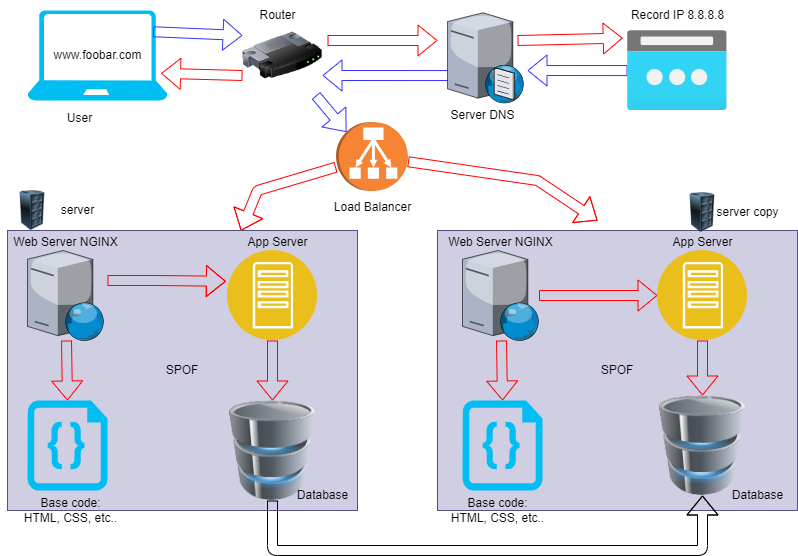

The diagram above was exported from draw.io. Its source (the exported page's mxGraphModel, read from the mxfile embedded in the PNG):
<mxGraphModel dx="832" dy="469" grid="1" gridSize="10" guides="1" tooltips="1" connect="1" arrows="1" fold="1" page="1" pageScale="1" pageWidth="827" pageHeight="1169" background="#ffffff" math="0" shadow="0">
  <root>
    <mxCell id="0" />
    <mxCell id="1" parent="0" />
    <mxCell id="2" value="" style="verticalLabelPosition=bottom;html=1;verticalAlign=top;align=center;strokeColor=none;fillColor=#00BEF2;shape=mxgraph.azure.laptop;pointerEvents=1;" vertex="1" parent="1">
      <mxGeometry x="30" y="20" width="140" height="90" as="geometry" />
    </mxCell>
    <mxCell id="40" style="edgeStyle=none;shape=flexArrow;html=1;strokeColor=#3333FF;fontColor=#000000;exitX=0.897;exitY=0.236;exitDx=0;exitDy=0;exitPerimeter=0;entryX=0;entryY=0.25;entryDx=0;entryDy=0;" edge="1" parent="1" source="2" target="6">
      <mxGeometry relative="1" as="geometry" />
    </mxCell>
    <mxCell id="4" value="www.foobar.com" style="text;html=1;align=center;verticalAlign=middle;resizable=0;points=[];autosize=1;strokeColor=none;fillColor=none;fontColor=#000000;" vertex="1" parent="1">
      <mxGeometry x="45" y="50" width="110" height="30" as="geometry" />
    </mxCell>
    <mxCell id="34" style="edgeStyle=none;shape=flexArrow;html=1;entryX=0.667;entryY=0.001;entryDx=0;entryDy=0;entryPerimeter=0;strokeColor=#FF0000;fontColor=#000000;" edge="1" parent="1" source="5" target="9">
      <mxGeometry relative="1" as="geometry">
        <Array as="points">
          <mxPoint x="260" y="200" />
        </Array>
      </mxGeometry>
    </mxCell>
    <mxCell id="35" style="edgeStyle=none;shape=flexArrow;html=1;strokeColor=#FF0000;fontColor=#000000;" edge="1" parent="1" source="5">
      <mxGeometry relative="1" as="geometry">
        <mxPoint x="600" y="230" as="targetPoint" />
        <Array as="points">
          <mxPoint x="540" y="190" />
        </Array>
      </mxGeometry>
    </mxCell>
    <mxCell id="5" value="" style="outlineConnect=0;dashed=0;verticalLabelPosition=bottom;verticalAlign=top;align=center;html=1;shape=mxgraph.aws3.classic_load_balancer;fillColor=#F58534;gradientColor=none;fontColor=#000000;rotation=90;" vertex="1" parent="1">
      <mxGeometry x="340" y="130" width="69" height="72" as="geometry" />
    </mxCell>
    <mxCell id="39" style="edgeStyle=none;shape=flexArrow;html=1;entryX=0.145;entryY=0.855;entryDx=0;entryDy=0;entryPerimeter=0;strokeColor=#3333FF;fontColor=#000000;" edge="1" parent="1" source="6" target="5">
      <mxGeometry relative="1" as="geometry" />
    </mxCell>
    <mxCell id="42" style="edgeStyle=none;shape=flexArrow;html=1;strokeColor=#FF0000;fontColor=#000000;" edge="1" parent="1">
      <mxGeometry relative="1" as="geometry">
        <mxPoint x="330" y="50" as="sourcePoint" />
        <mxPoint x="440" y="50" as="targetPoint" />
      </mxGeometry>
    </mxCell>
    <mxCell id="43" style="edgeStyle=none;shape=flexArrow;html=1;entryX=0.954;entryY=0.698;entryDx=0;entryDy=0;entryPerimeter=0;strokeColor=#FF0000;fontColor=#000000;exitX=0;exitY=0.75;exitDx=0;exitDy=0;" edge="1" parent="1" source="6" target="2">
      <mxGeometry relative="1" as="geometry" />
    </mxCell>
    <mxCell id="6" value="" style="image;html=1;image=img/lib/clip_art/networking/Router_128x128.png;fontColor=#000000;" vertex="1" parent="1">
      <mxGeometry x="245" y="25" width="80" height="80" as="geometry" />
    </mxCell>
    <mxCell id="36" style="edgeStyle=none;shape=flexArrow;html=1;entryX=-0.048;entryY=0.092;entryDx=0;entryDy=0;entryPerimeter=0;strokeColor=#FF0000;fontColor=#000000;" edge="1" parent="1" target="8">
      <mxGeometry relative="1" as="geometry">
        <mxPoint x="520" y="50" as="sourcePoint" />
      </mxGeometry>
    </mxCell>
    <mxCell id="38" style="edgeStyle=none;shape=flexArrow;html=1;entryX=1;entryY=0.75;entryDx=0;entryDy=0;strokeColor=#3333FF;fontColor=#000000;exitX=0.131;exitY=0.703;exitDx=0;exitDy=0;exitPerimeter=0;" edge="1" parent="1" source="7" target="6">
      <mxGeometry relative="1" as="geometry">
        <mxPoint x="440" y="85" as="sourcePoint" />
      </mxGeometry>
    </mxCell>
    <mxCell id="7" value="" style="verticalLabelPosition=bottom;sketch=0;aspect=fixed;html=1;verticalAlign=top;strokeColor=none;align=center;outlineConnect=0;shape=mxgraph.citrix.dns_server;fontColor=#000000;" vertex="1" parent="1">
      <mxGeometry x="450" y="20" width="76.5" height="92.5" as="geometry" />
    </mxCell>
    <mxCell id="37" style="edgeStyle=none;shape=flexArrow;html=1;strokeColor=#3333FF;fontColor=#000000;" edge="1" parent="1" source="8">
      <mxGeometry relative="1" as="geometry">
        <mxPoint x="530" y="80" as="targetPoint" />
      </mxGeometry>
    </mxCell>
    <mxCell id="8" value="" style="aspect=fixed;html=1;points=[];align=center;image;fontSize=12;image=img/lib/azure2/networking/Public_IP_Addresses.svg;fontColor=#000000;" vertex="1" parent="1">
      <mxGeometry x="630" y="40.25" width="99.69" height="79.75" as="geometry" />
    </mxCell>
    <mxCell id="9" value="SPOF" style="rounded=0;whiteSpace=wrap;html=1;fillColor=#d0cee2;strokeColor=#56517e;" vertex="1" parent="1">
      <mxGeometry x="10" y="240" width="350" height="280" as="geometry" />
    </mxCell>
    <mxCell id="10" value="SPOF" style="rounded=0;whiteSpace=wrap;html=1;fillColor=#d0cee2;strokeColor=#56517e;" vertex="1" parent="1">
      <mxGeometry x="440" y="240" width="360" height="280" as="geometry" />
    </mxCell>
    <mxCell id="12" value="" style="edgeStyle=none;html=1;fontColor=#000000;" edge="1" parent="1" source="11" target="9">
      <mxGeometry relative="1" as="geometry" />
    </mxCell>
    <mxCell id="11" value="" style="image;html=1;image=img/lib/clip_art/computers/Server_Rack_128x128.png;fontColor=#000000;" vertex="1" parent="1">
      <mxGeometry x="10" y="200" width="50" height="40" as="geometry" />
    </mxCell>
    <mxCell id="13" value="server" style="text;html=1;align=center;verticalAlign=middle;resizable=0;points=[];autosize=1;strokeColor=none;fillColor=none;fontColor=#000000;" vertex="1" parent="1">
      <mxGeometry x="50" y="205" width="60" height="30" as="geometry" />
    </mxCell>
    <mxCell id="16" value="" style="image;html=1;image=img/lib/clip_art/computers/Server_Rack_128x128.png;fontColor=#000000;" vertex="1" parent="1">
      <mxGeometry x="680" y="202" width="50" height="40" as="geometry" />
    </mxCell>
    <mxCell id="17" value="server copy" style="text;html=1;align=center;verticalAlign=middle;resizable=0;points=[];autosize=1;strokeColor=none;fillColor=none;fontColor=#000000;" vertex="1" parent="1">
      <mxGeometry x="705" y="207" width="90" height="30" as="geometry" />
    </mxCell>
    <mxCell id="26" style="edgeStyle=none;html=1;entryX=-0.018;entryY=0.342;entryDx=0;entryDy=0;fontColor=#000000;entryPerimeter=0;shape=flexArrow;strokeColor=#FF0000;" edge="1" parent="1" target="20">
      <mxGeometry relative="1" as="geometry">
        <Array as="points">
          <mxPoint x="160" y="290" />
        </Array>
        <mxPoint x="110" y="290" as="sourcePoint" />
      </mxGeometry>
    </mxCell>
    <mxCell id="29" style="edgeStyle=none;shape=flexArrow;html=1;entryX=0.5;entryY=0;entryDx=0;entryDy=0;entryPerimeter=0;strokeColor=#FF0000;fontColor=#000000;" edge="1" parent="1" source="18" target="22">
      <mxGeometry relative="1" as="geometry" />
    </mxCell>
    <mxCell id="18" value="" style="verticalLabelPosition=bottom;sketch=0;aspect=fixed;html=1;verticalAlign=top;strokeColor=none;align=center;outlineConnect=0;shape=mxgraph.citrix.web_server;fontColor=#000000;" vertex="1" parent="1">
      <mxGeometry x="30" y="260" width="76.5" height="90" as="geometry" />
    </mxCell>
    <mxCell id="31" style="edgeStyle=none;shape=flexArrow;html=1;entryX=0.5;entryY=0;entryDx=0;entryDy=0;entryPerimeter=0;strokeColor=#FF0000;fontColor=#000000;" edge="1" parent="1" source="19" target="23">
      <mxGeometry relative="1" as="geometry" />
    </mxCell>
    <mxCell id="32" style="edgeStyle=none;shape=flexArrow;html=1;strokeColor=#FF0000;fontColor=#000000;" edge="1" parent="1" source="19" target="21">
      <mxGeometry relative="1" as="geometry" />
    </mxCell>
    <mxCell id="19" value="" style="verticalLabelPosition=bottom;sketch=0;aspect=fixed;html=1;verticalAlign=top;strokeColor=none;align=center;outlineConnect=0;shape=mxgraph.citrix.web_server;fontColor=#000000;" vertex="1" parent="1">
      <mxGeometry x="465" y="260" width="76.5" height="90" as="geometry" />
    </mxCell>
    <mxCell id="28" style="edgeStyle=none;html=1;entryX=0.5;entryY=0;entryDx=0;entryDy=0;fontColor=#000000;shape=flexArrow;strokeColor=#FF0000;" edge="1" parent="1" source="20" target="24">
      <mxGeometry relative="1" as="geometry" />
    </mxCell>
    <mxCell id="20" value="" style="aspect=fixed;perimeter=ellipsePerimeter;html=1;align=center;shadow=0;dashed=0;fontColor=#4277BB;labelBackgroundColor=#ffffff;fontSize=12;spacingTop=3;image;image=img/lib/ibm/applications/app_server.svg;" vertex="1" parent="1">
      <mxGeometry x="230" y="260" width="90" height="90" as="geometry" />
    </mxCell>
    <mxCell id="33" style="edgeStyle=none;shape=flexArrow;html=1;entryX=0.5;entryY=0;entryDx=0;entryDy=0;strokeColor=#FF0000;fontColor=#000000;" edge="1" parent="1" source="21" target="25">
      <mxGeometry relative="1" as="geometry" />
    </mxCell>
    <mxCell id="21" value="" style="aspect=fixed;perimeter=ellipsePerimeter;html=1;align=center;shadow=0;dashed=0;fontColor=#4277BB;labelBackgroundColor=#ffffff;fontSize=12;spacingTop=3;image;image=img/lib/ibm/applications/app_server.svg;" vertex="1" parent="1">
      <mxGeometry x="660" y="260" width="90" height="90" as="geometry" />
    </mxCell>
    <mxCell id="22" value="" style="verticalLabelPosition=bottom;html=1;verticalAlign=top;align=center;strokeColor=none;fillColor=#00BEF2;shape=mxgraph.azure.code_file;pointerEvents=1;fontColor=#000000;" vertex="1" parent="1">
      <mxGeometry x="30" y="410" width="80" height="90" as="geometry" />
    </mxCell>
    <mxCell id="23" value="" style="verticalLabelPosition=bottom;html=1;verticalAlign=top;align=center;strokeColor=none;fillColor=#00BEF2;shape=mxgraph.azure.code_file;pointerEvents=1;fontColor=#000000;" vertex="1" parent="1">
      <mxGeometry x="465" y="410" width="80" height="90" as="geometry" />
    </mxCell>
    <mxCell id="30" style="edgeStyle=none;shape=flexArrow;html=1;strokeColor=#000000;fontColor=#000000;entryX=0.5;entryY=1;entryDx=0;entryDy=0;" edge="1" parent="1" source="24" target="25">
      <mxGeometry relative="1" as="geometry">
        <mxPoint x="720" y="560" as="targetPoint" />
        <Array as="points">
          <mxPoint x="275" y="560" />
          <mxPoint x="705" y="560" />
        </Array>
      </mxGeometry>
    </mxCell>
    <mxCell id="24" value="" style="image;html=1;image=img/lib/clip_art/computers/Database_128x128.png;fontColor=#000000;" vertex="1" parent="1">
      <mxGeometry x="225" y="410" width="100" height="100" as="geometry" />
    </mxCell>
    <mxCell id="25" value="" style="image;html=1;image=img/lib/clip_art/computers/Database_128x128.png;fontColor=#000000;" vertex="1" parent="1">
      <mxGeometry x="655" y="405" width="100" height="100" as="geometry" />
    </mxCell>
    <mxCell id="44" value="User" style="text;html=1;align=center;verticalAlign=middle;resizable=0;points=[];autosize=1;strokeColor=none;fillColor=none;fontColor=#000000;" vertex="1" parent="1">
      <mxGeometry x="56.5" y="112.5" width="50" height="30" as="geometry" />
    </mxCell>
    <mxCell id="45" value="Router" style="text;html=1;align=center;verticalAlign=middle;resizable=0;points=[];autosize=1;strokeColor=none;fillColor=none;fontColor=#000000;" vertex="1" parent="1">
      <mxGeometry x="250" y="10" width="60" height="30" as="geometry" />
    </mxCell>
    <mxCell id="46" value="Server DNS" style="text;html=1;align=center;verticalAlign=middle;resizable=0;points=[];autosize=1;strokeColor=none;fillColor=none;fontColor=#000000;" vertex="1" parent="1">
      <mxGeometry x="440" y="110" width="90" height="30" as="geometry" />
    </mxCell>
    <mxCell id="47" value="Record IP 8.8.8.8" style="text;html=1;align=center;verticalAlign=middle;resizable=0;points=[];autosize=1;strokeColor=none;fillColor=none;fontColor=#000000;" vertex="1" parent="1">
      <mxGeometry x="619.85" y="10" width="120" height="30" as="geometry" />
    </mxCell>
    <mxCell id="48" value="Load Balancer" style="text;html=1;align=center;verticalAlign=middle;resizable=0;points=[];autosize=1;strokeColor=none;fillColor=none;fontColor=#000000;" vertex="1" parent="1">
      <mxGeometry x="325" y="202" width="100" height="30" as="geometry" />
    </mxCell>
    <mxCell id="49" value="Web Server NGINX" style="text;html=1;align=center;verticalAlign=middle;resizable=0;points=[];autosize=1;strokeColor=none;fillColor=none;fontColor=#000000;" vertex="1" parent="1">
      <mxGeometry x="3.25" y="237" width="130" height="30" as="geometry" />
    </mxCell>
    <mxCell id="50" value="Web Server NGINX" style="text;html=1;align=center;verticalAlign=middle;resizable=0;points=[];autosize=1;strokeColor=none;fillColor=none;fontColor=#000000;" vertex="1" parent="1">
      <mxGeometry x="438.25" y="237" width="130" height="30" as="geometry" />
    </mxCell>
    <mxCell id="51" value="App Server" style="text;html=1;align=center;verticalAlign=middle;resizable=0;points=[];autosize=1;strokeColor=none;fillColor=none;fontColor=#000000;" vertex="1" parent="1">
      <mxGeometry x="240" y="237" width="80" height="30" as="geometry" />
    </mxCell>
    <mxCell id="52" value="App Server" style="text;html=1;align=center;verticalAlign=middle;resizable=0;points=[];autosize=1;strokeColor=none;fillColor=none;fontColor=#000000;" vertex="1" parent="1">
      <mxGeometry x="665" y="237" width="80" height="30" as="geometry" />
    </mxCell>
    <mxCell id="53" value="Database" style="text;html=1;align=center;verticalAlign=middle;resizable=0;points=[];autosize=1;strokeColor=none;fillColor=none;fontColor=#000000;" vertex="1" parent="1">
      <mxGeometry x="290" y="490" width="70" height="30" as="geometry" />
    </mxCell>
    <mxCell id="54" value="Database" style="text;html=1;align=center;verticalAlign=middle;resizable=0;points=[];autosize=1;strokeColor=none;fillColor=none;fontColor=#000000;" vertex="1" parent="1">
      <mxGeometry x="725" y="490" width="70" height="30" as="geometry" />
    </mxCell>
    <mxCell id="55" value="Base code:&lt;br&gt;HTML, CSS, etc.." style="text;html=1;align=center;verticalAlign=middle;resizable=0;points=[];autosize=1;strokeColor=none;fillColor=none;fontColor=#000000;" vertex="1" parent="1">
      <mxGeometry x="13.25" y="500" width="120" height="40" as="geometry" />
    </mxCell>
    <mxCell id="56" value="Base code:&lt;br&gt;HTML, CSS, etc.." style="text;html=1;align=center;verticalAlign=middle;resizable=0;points=[];autosize=1;strokeColor=none;fillColor=none;fontColor=#000000;" vertex="1" parent="1">
      <mxGeometry x="440" y="500" width="120" height="40" as="geometry" />
    </mxCell>
  </root>
</mxGraphModel>